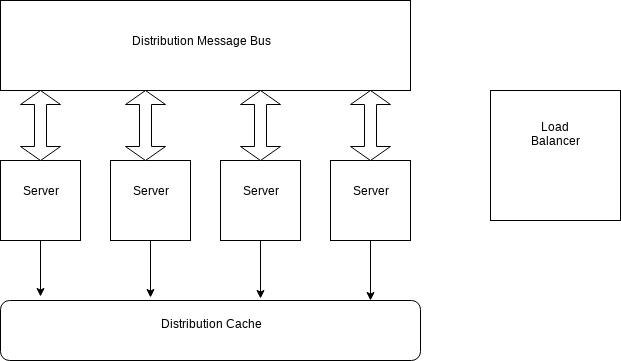

The diagram above was exported from draw.io. Its source (the exported page's mxGraphModel, read from the mxfile embedded in the PNG):
<mxGraphModel dx="1394" dy="808" grid="1" gridSize="10" guides="1" tooltips="1" connect="1" arrows="1" fold="1" page="1" pageScale="1" pageWidth="850" pageHeight="1100" math="0" shadow="0">
  <root>
    <mxCell id="0" />
    <mxCell id="1" parent="0" />
    <mxCell id="IIly0vsdLrtAt-kP3K8s-50" style="edgeStyle=orthogonalEdgeStyle;rounded=0;orthogonalLoop=1;jettySize=auto;html=1;exitX=0.5;exitY=1;exitDx=0;exitDy=0;entryX=0.095;entryY=-0.067;entryDx=0;entryDy=0;entryPerimeter=0;" edge="1" parent="1" source="IIly0vsdLrtAt-kP3K8s-4" target="IIly0vsdLrtAt-kP3K8s-36">
      <mxGeometry relative="1" as="geometry" />
    </mxCell>
    <mxCell id="IIly0vsdLrtAt-kP3K8s-4" value="" style="whiteSpace=wrap;html=1;aspect=fixed;" vertex="1" parent="1">
      <mxGeometry x="150" y="220" width="80" height="80" as="geometry" />
    </mxCell>
    <mxCell id="IIly0vsdLrtAt-kP3K8s-52" style="edgeStyle=orthogonalEdgeStyle;rounded=0;orthogonalLoop=1;jettySize=auto;html=1;exitX=0.5;exitY=1;exitDx=0;exitDy=0;entryX=0.357;entryY=-0.05;entryDx=0;entryDy=0;entryPerimeter=0;" edge="1" parent="1" source="IIly0vsdLrtAt-kP3K8s-5" target="IIly0vsdLrtAt-kP3K8s-36">
      <mxGeometry relative="1" as="geometry" />
    </mxCell>
    <mxCell id="IIly0vsdLrtAt-kP3K8s-5" value="" style="whiteSpace=wrap;html=1;aspect=fixed;" vertex="1" parent="1">
      <mxGeometry x="260" y="220" width="80" height="80" as="geometry" />
    </mxCell>
    <mxCell id="IIly0vsdLrtAt-kP3K8s-47" style="edgeStyle=orthogonalEdgeStyle;rounded=0;orthogonalLoop=1;jettySize=auto;html=1;exitX=0.5;exitY=1;exitDx=0;exitDy=0;entryX=0.619;entryY=-0.033;entryDx=0;entryDy=0;entryPerimeter=0;" edge="1" parent="1" source="IIly0vsdLrtAt-kP3K8s-6" target="IIly0vsdLrtAt-kP3K8s-36">
      <mxGeometry relative="1" as="geometry" />
    </mxCell>
    <mxCell id="IIly0vsdLrtAt-kP3K8s-6" value="" style="whiteSpace=wrap;html=1;aspect=fixed;" vertex="1" parent="1">
      <mxGeometry x="370" y="220" width="80" height="80" as="geometry" />
    </mxCell>
    <mxCell id="IIly0vsdLrtAt-kP3K8s-45" style="edgeStyle=orthogonalEdgeStyle;rounded=0;orthogonalLoop=1;jettySize=auto;html=1;exitX=0.5;exitY=1;exitDx=0;exitDy=0;entryX=0.881;entryY=0;entryDx=0;entryDy=0;entryPerimeter=0;" edge="1" parent="1" source="IIly0vsdLrtAt-kP3K8s-7" target="IIly0vsdLrtAt-kP3K8s-36">
      <mxGeometry relative="1" as="geometry" />
    </mxCell>
    <mxCell id="IIly0vsdLrtAt-kP3K8s-7" value="" style="whiteSpace=wrap;html=1;aspect=fixed;" vertex="1" parent="1">
      <mxGeometry x="480" y="220" width="80" height="80" as="geometry" />
    </mxCell>
    <mxCell id="IIly0vsdLrtAt-kP3K8s-8" value="Server&lt;br&gt;" style="text;html=1;strokeColor=none;fillColor=none;align=center;verticalAlign=middle;whiteSpace=wrap;rounded=0;" vertex="1" parent="1">
      <mxGeometry x="170" y="240" width="40" height="20" as="geometry" />
    </mxCell>
    <mxCell id="IIly0vsdLrtAt-kP3K8s-9" value="Server&lt;br&gt;" style="text;html=1;strokeColor=none;fillColor=none;align=center;verticalAlign=middle;whiteSpace=wrap;rounded=0;" vertex="1" parent="1">
      <mxGeometry x="280" y="240" width="40" height="20" as="geometry" />
    </mxCell>
    <mxCell id="IIly0vsdLrtAt-kP3K8s-10" value="Server&lt;br&gt;" style="text;html=1;strokeColor=none;fillColor=none;align=center;verticalAlign=middle;whiteSpace=wrap;rounded=0;" vertex="1" parent="1">
      <mxGeometry x="390" y="240" width="40" height="20" as="geometry" />
    </mxCell>
    <mxCell id="IIly0vsdLrtAt-kP3K8s-11" value="Server&lt;br&gt;" style="text;html=1;strokeColor=none;fillColor=none;align=center;verticalAlign=middle;whiteSpace=wrap;rounded=0;" vertex="1" parent="1">
      <mxGeometry x="500" y="240" width="40" height="20" as="geometry" />
    </mxCell>
    <mxCell id="IIly0vsdLrtAt-kP3K8s-12" value="" style="whiteSpace=wrap;html=1;aspect=fixed;" vertex="1" parent="1">
      <mxGeometry x="640" y="150" width="130" height="130" as="geometry" />
    </mxCell>
    <mxCell id="IIly0vsdLrtAt-kP3K8s-13" value="Load Balancer&lt;br&gt;&lt;br&gt;" style="text;html=1;strokeColor=none;fillColor=none;align=center;verticalAlign=middle;whiteSpace=wrap;rounded=0;" vertex="1" parent="1">
      <mxGeometry x="685" y="190" width="40" height="20" as="geometry" />
    </mxCell>
    <mxCell id="IIly0vsdLrtAt-kP3K8s-16" value="" style="rounded=0;whiteSpace=wrap;html=1;" vertex="1" parent="1">
      <mxGeometry x="150" y="60" width="410" height="90" as="geometry" />
    </mxCell>
    <mxCell id="IIly0vsdLrtAt-kP3K8s-17" value="Distribution Message Bus" style="text;html=1;strokeColor=none;fillColor=none;align=center;verticalAlign=middle;whiteSpace=wrap;rounded=0;" vertex="1" parent="1">
      <mxGeometry x="200" y="90" width="300" height="20" as="geometry" />
    </mxCell>
    <mxCell id="IIly0vsdLrtAt-kP3K8s-20" value="" style="shape=doubleArrow;direction=south;whiteSpace=wrap;html=1;" vertex="1" parent="1">
      <mxGeometry x="170" y="150" width="40" height="70" as="geometry" />
    </mxCell>
    <mxCell id="IIly0vsdLrtAt-kP3K8s-21" value="" style="shape=doubleArrow;direction=south;whiteSpace=wrap;html=1;" vertex="1" parent="1">
      <mxGeometry x="275" y="150" width="40" height="70" as="geometry" />
    </mxCell>
    <mxCell id="IIly0vsdLrtAt-kP3K8s-22" value="" style="shape=doubleArrow;direction=south;whiteSpace=wrap;html=1;" vertex="1" parent="1">
      <mxGeometry x="390" y="150" width="40" height="70" as="geometry" />
    </mxCell>
    <mxCell id="IIly0vsdLrtAt-kP3K8s-23" value="" style="shape=doubleArrow;direction=south;whiteSpace=wrap;html=1;" vertex="1" parent="1">
      <mxGeometry x="500" y="150" width="40" height="70" as="geometry" />
    </mxCell>
    <mxCell id="IIly0vsdLrtAt-kP3K8s-36" value="Distribution Cache&lt;br&gt;&lt;br&gt;" style="rounded=1;whiteSpace=wrap;html=1;" vertex="1" parent="1">
      <mxGeometry x="150" y="360" width="420" height="60" as="geometry" />
    </mxCell>
  </root>
</mxGraphModel>